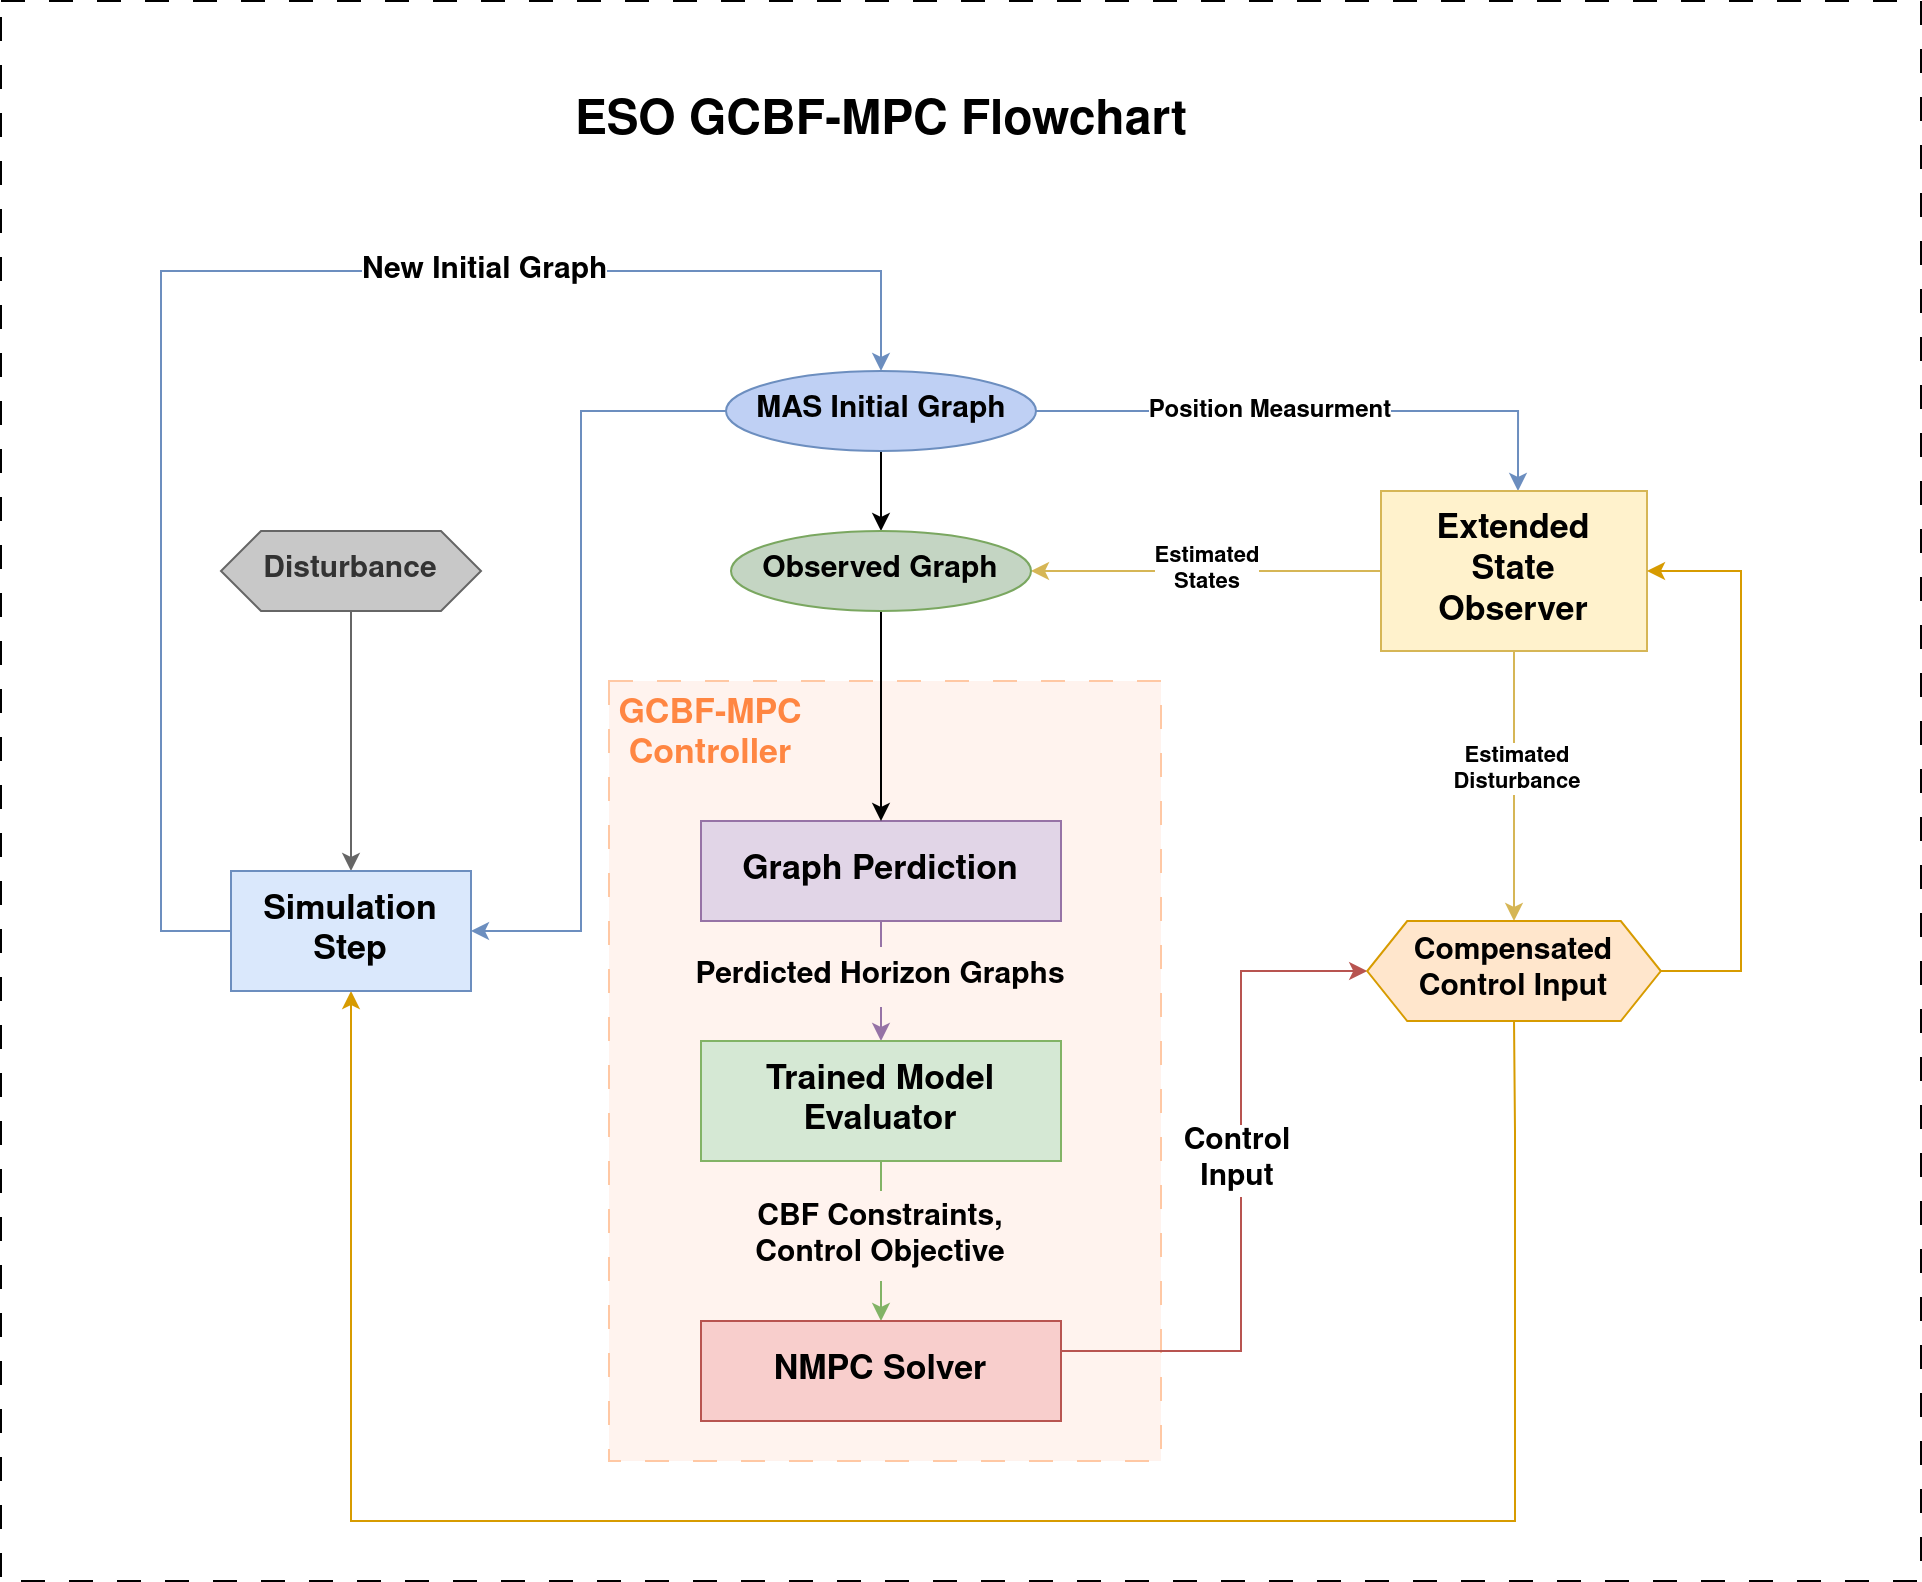

The diagram above was exported from draw.io. Its source (the exported page's mxGraphModel, read from the mxfile embedded in the PNG):
<mxGraphModel dx="1530" dy="2062" grid="1" gridSize="10" guides="1" tooltips="1" connect="1" arrows="1" fold="1" page="1" pageScale="1" pageWidth="827" pageHeight="1169" math="0" shadow="0">
  <root>
    <mxCell id="0" />
    <mxCell id="1" parent="0" />
    <mxCell id="ju69oclaREmw7UBtMI7R-94" parent="1" style="rounded=0;whiteSpace=wrap;html=1;dashed=1;dashPattern=12 12;strokeWidth=1;movable=1;resizable=1;rotatable=1;deletable=1;editable=1;locked=0;connectable=1;" value="" vertex="1">
      <mxGeometry height="790" width="960" x="80" y="-10" as="geometry" />
    </mxCell>
    <mxCell id="ju69oclaREmw7UBtMI7R-98" parent="1" style="rounded=0;whiteSpace=wrap;html=1;strokeColor=#FFC8A4;dashed=1;dashPattern=12 12;fillColor=#FFF3EE;" value="" vertex="1">
      <mxGeometry height="390" width="276" x="384" y="330" as="geometry" />
    </mxCell>
    <mxCell id="ju69oclaREmw7UBtMI7R-68" edge="1" parent="1" source="ju69oclaREmw7UBtMI7R-73" style="edgeStyle=orthogonalEdgeStyle;rounded=0;orthogonalLoop=1;jettySize=auto;html=1;exitX=1;exitY=0.5;exitDx=0;exitDy=0;entryX=0.5;entryY=0;entryDx=0;entryDy=0;fillColor=#dae8fc;strokeColor=#6c8ebf;">
      <mxGeometry relative="1" as="geometry">
        <mxPoint x="602" y="179.99999999999977" as="sourcePoint" />
        <mxPoint x="838.5" y="234.99999999999977" as="targetPoint" />
      </mxGeometry>
    </mxCell>
    <mxCell id="ju69oclaREmw7UBtMI7R-71" edge="1" parent="1" source="ju69oclaREmw7UBtMI7R-34" style="edgeStyle=orthogonalEdgeStyle;rounded=0;orthogonalLoop=1;jettySize=auto;html=1;exitX=0.5;exitY=1;exitDx=0;exitDy=0;fillColor=#fff2cc;strokeColor=#d6b656;entryX=0.5;entryY=0;entryDx=0;entryDy=0;" target="ju69oclaREmw7UBtMI7R-80">
      <mxGeometry relative="1" as="geometry">
        <mxPoint x="836.7647058823532" y="434.9999999999998" as="targetPoint" />
      </mxGeometry>
    </mxCell>
    <mxCell id="ju69oclaREmw7UBtMI7R-34" parent="1" style="rounded=0;whiteSpace=wrap;html=1;fillColor=#fff2cc;strokeColor=#d6b656;" value="&lt;font style=&quot;font-size: 17px;&quot;&gt;&lt;b&gt;Extended&lt;br&gt;State&lt;br&gt;Observer&lt;/b&gt;&lt;/font&gt;" vertex="1">
      <mxGeometry height="80" width="133" x="770" y="235" as="geometry" />
    </mxCell>
    <mxCell id="ju69oclaREmw7UBtMI7R-37" parent="1" style="text;whiteSpace=wrap;html=1;align=center;" value="&lt;div align=&quot;center&quot;&gt;&lt;b style=&quot;background-color: light-dark(#ffffff, var(--ge-dark-color, #121212));&quot;&gt;Position Measurment&lt;/b&gt;&lt;/div&gt;" vertex="1">
      <mxGeometry height="40" width="142" x="644" y="182" as="geometry" />
    </mxCell>
    <mxCell id="ju69oclaREmw7UBtMI7R-38" edge="1" parent="1" source="ju69oclaREmw7UBtMI7R-34" style="endArrow=classic;html=1;rounded=0;exitX=0;exitY=0.5;exitDx=0;exitDy=0;entryX=1;entryY=0.5;entryDx=0;entryDy=0;fillColor=#fff2cc;strokeColor=#d6b656;" target="ju69oclaREmw7UBtMI7R-74" value="">
      <mxGeometry height="50" relative="1" width="50" as="geometry">
        <mxPoint x="290" y="245" as="sourcePoint" />
        <mxPoint x="610" y="275" as="targetPoint" />
      </mxGeometry>
    </mxCell>
    <mxCell id="ju69oclaREmw7UBtMI7R-39" connectable="0" parent="ju69oclaREmw7UBtMI7R-38" style="edgeLabel;html=1;align=center;verticalAlign=middle;resizable=0;points=[];" value="&lt;div&gt;&lt;b&gt;Estimated&lt;/b&gt;&lt;/div&gt;&lt;div&gt;&lt;b&gt;States&lt;/b&gt;&lt;/div&gt;" vertex="1">
      <mxGeometry relative="1" x="0.1054" y="2" as="geometry">
        <mxPoint x="10" y="-3" as="offset" />
      </mxGeometry>
    </mxCell>
    <mxCell id="ju69oclaREmw7UBtMI7R-41" edge="1" parent="1" source="ju69oclaREmw7UBtMI7R-73" style="endArrow=classic;html=1;rounded=0;exitX=0.5;exitY=1;exitDx=0;exitDy=0;entryX=0.5;entryY=0;entryDx=0;entryDy=0;" target="ju69oclaREmw7UBtMI7R-74" value="">
      <mxGeometry height="50" relative="1" width="50" as="geometry">
        <mxPoint x="520" y="194.99999999999977" as="sourcePoint" />
        <mxPoint x="520" y="259.9999999999998" as="targetPoint" />
      </mxGeometry>
    </mxCell>
    <mxCell id="ju69oclaREmw7UBtMI7R-53" edge="1" parent="1" source="ju69oclaREmw7UBtMI7R-54" style="edgeStyle=orthogonalEdgeStyle;rounded=0;orthogonalLoop=1;jettySize=auto;html=1;fillColor=#e1d5e7;strokeColor=#9673a6;" target="ju69oclaREmw7UBtMI7R-56" value="">
      <mxGeometry relative="1" as="geometry" />
    </mxCell>
    <mxCell id="ju69oclaREmw7UBtMI7R-54" parent="1" style="rounded=0;whiteSpace=wrap;html=1;fillColor=#e1d5e7;strokeColor=#9673a6;" value="&lt;font style=&quot;font-size: 17px;&quot;&gt;&lt;b&gt;Graph Perdiction&lt;/b&gt;&lt;/font&gt;" vertex="1">
      <mxGeometry height="50" width="180" x="430" y="400" as="geometry" />
    </mxCell>
    <mxCell id="ju69oclaREmw7UBtMI7R-55" edge="1" parent="1" source="ju69oclaREmw7UBtMI7R-56" style="edgeStyle=orthogonalEdgeStyle;rounded=0;orthogonalLoop=1;jettySize=auto;html=1;exitX=0.5;exitY=1;exitDx=0;exitDy=0;fillColor=#d5e8d4;strokeColor=#82b366;entryX=0.5;entryY=0;entryDx=0;entryDy=0;" target="ju69oclaREmw7UBtMI7R-63">
      <mxGeometry relative="1" as="geometry">
        <mxPoint x="520" y="640" as="targetPoint" />
      </mxGeometry>
    </mxCell>
    <mxCell id="ju69oclaREmw7UBtMI7R-56" parent="1" style="rounded=0;whiteSpace=wrap;html=1;fillColor=#d5e8d4;strokeColor=#82b366;" value="&lt;font style=&quot;font-size: 17px;&quot;&gt;&lt;b style=&quot;&quot;&gt;Trained Model Evaluator&lt;/b&gt;&lt;/font&gt;" vertex="1">
      <mxGeometry height="60" width="180" x="430" y="510" as="geometry" />
    </mxCell>
    <mxCell id="ju69oclaREmw7UBtMI7R-58" edge="1" parent="1" source="ju69oclaREmw7UBtMI7R-74" style="edgeStyle=orthogonalEdgeStyle;rounded=0;orthogonalLoop=1;jettySize=auto;html=1;exitX=0.5;exitY=1;exitDx=0;exitDy=0;entryX=0.5;entryY=0;entryDx=0;entryDy=0;" target="ju69oclaREmw7UBtMI7R-54">
      <mxGeometry relative="1" as="geometry">
        <mxPoint x="520" y="290" as="sourcePoint" />
      </mxGeometry>
    </mxCell>
    <mxCell id="ju69oclaREmw7UBtMI7R-78" edge="1" parent="1" source="ju69oclaREmw7UBtMI7R-63" style="edgeStyle=orthogonalEdgeStyle;rounded=0;orthogonalLoop=1;jettySize=auto;html=1;exitX=1;exitY=0.5;exitDx=0;exitDy=0;fillColor=#f8cecc;strokeColor=#b85450;entryX=0;entryY=0.5;entryDx=0;entryDy=0;" target="ju69oclaREmw7UBtMI7R-80">
      <mxGeometry relative="1" as="geometry">
        <Array as="points">
          <mxPoint x="700" y="665" />
          <mxPoint x="700" y="475" />
        </Array>
        <mxPoint x="616.9" y="589.4999999999998" as="sourcePoint" />
        <mxPoint x="769.9999999999999" y="474.4999999999998" as="targetPoint" />
      </mxGeometry>
    </mxCell>
    <mxCell id="ju69oclaREmw7UBtMI7R-63" parent="1" style="rounded=0;whiteSpace=wrap;html=1;fillColor=#f8cecc;strokeColor=#b85450;" value="&lt;font style=&quot;font-size: 17px;&quot;&gt;&lt;b style=&quot;&quot;&gt;NMPC Solver&lt;/b&gt;&lt;/font&gt;" vertex="1">
      <mxGeometry height="50" width="180" x="430" y="650" as="geometry" />
    </mxCell>
    <mxCell id="ju69oclaREmw7UBtMI7R-72" connectable="0" parent="1" style="edgeLabel;html=1;align=center;verticalAlign=middle;resizable=0;points=[];" value="&lt;div&gt;&lt;b&gt;Estimated&lt;/b&gt;&lt;/div&gt;&lt;div&gt;&lt;b&gt;Disturbance&lt;/b&gt;&lt;/div&gt;" vertex="1">
      <mxGeometry x="860" y="374" as="geometry">
        <mxPoint x="-22" as="offset" />
      </mxGeometry>
    </mxCell>
    <mxCell id="ju69oclaREmw7UBtMI7R-73" parent="1" style="ellipse;whiteSpace=wrap;html=1;fillColor=#BFD0F4;strokeColor=#6c8ebf;" value="&lt;span style=&quot;font-size: 15px;&quot;&gt;&lt;b&gt;MAS Initial Graph&lt;/b&gt;&lt;/span&gt;" vertex="1">
      <mxGeometry height="40" width="155" x="442.5" y="175" as="geometry" />
    </mxCell>
    <mxCell id="ju69oclaREmw7UBtMI7R-74" parent="1" style="ellipse;whiteSpace=wrap;html=1;fillColor=#C4D5C3;strokeColor=#7AA760;" value="&lt;span style=&quot;font-size: 15px;&quot;&gt;&lt;b&gt;Observed Graph&lt;/b&gt;&lt;/span&gt;" vertex="1">
      <mxGeometry height="40" width="150" x="445" y="255" as="geometry" />
    </mxCell>
    <mxCell id="ju69oclaREmw7UBtMI7R-79" connectable="0" parent="1" style="edgeLabel;html=1;align=center;verticalAlign=middle;resizable=0;points=[];" value="&lt;div&gt;&lt;font style=&quot;font-size: 15px;&quot;&gt;&lt;b&gt;Control&lt;/b&gt;&lt;/font&gt;&lt;/div&gt;&lt;div&gt;&lt;font style=&quot;font-size: 15px;&quot;&gt;&lt;b&gt;Input&lt;/b&gt;&lt;/font&gt;&lt;/div&gt;" vertex="1">
      <mxGeometry x="698" y="570" as="geometry" />
    </mxCell>
    <mxCell id="ju69oclaREmw7UBtMI7R-109" edge="1" parent="1" source="ju69oclaREmw7UBtMI7R-80" style="edgeStyle=orthogonalEdgeStyle;rounded=0;orthogonalLoop=1;jettySize=auto;html=1;exitX=1;exitY=0.5;exitDx=0;exitDy=0;entryX=1;entryY=0.5;entryDx=0;entryDy=0;fillColor=#ffe6cc;strokeColor=#d79b00;" target="ju69oclaREmw7UBtMI7R-34">
      <mxGeometry relative="1" as="geometry">
        <Array as="points">
          <mxPoint x="950" y="475" />
          <mxPoint x="950" y="275" />
        </Array>
      </mxGeometry>
    </mxCell>
    <mxCell id="ju69oclaREmw7UBtMI7R-80" parent="1" style="shape=hexagon;perimeter=hexagonPerimeter2;whiteSpace=wrap;html=1;fixedSize=1;fillColor=#ffe6cc;strokeColor=#d79b00;" value="&lt;font style=&quot;font-size: 15px;&quot;&gt;&lt;b&gt;&lt;font&gt;Compensated&lt;br&gt;Control Input&lt;/font&gt;&lt;/b&gt;&lt;/font&gt;" vertex="1">
      <mxGeometry height="50" width="146.81" x="763.1" y="450" as="geometry" />
    </mxCell>
    <mxCell id="ju69oclaREmw7UBtMI7R-89" edge="1" parent="1" source="ju69oclaREmw7UBtMI7R-82" style="edgeStyle=orthogonalEdgeStyle;rounded=0;orthogonalLoop=1;jettySize=auto;html=1;entryX=0.5;entryY=0;entryDx=0;entryDy=0;fillColor=#f5f5f5;strokeColor=#666666;" target="ju69oclaREmw7UBtMI7R-84">
      <mxGeometry relative="1" as="geometry" />
    </mxCell>
    <mxCell id="ju69oclaREmw7UBtMI7R-82" parent="1" style="shape=hexagon;perimeter=hexagonPerimeter2;whiteSpace=wrap;html=1;fixedSize=1;fillColor=#C8C8C8;strokeColor=#666666;fontColor=#333333;" value="&lt;font style=&quot;font-size: 15px;&quot;&gt;&lt;b&gt;Disturbance&lt;/b&gt;&lt;/font&gt;" vertex="1">
      <mxGeometry height="40" width="130" x="190" y="255" as="geometry" />
    </mxCell>
    <mxCell id="ju69oclaREmw7UBtMI7R-83" edge="1" parent="1" source="ju69oclaREmw7UBtMI7R-80" style="endArrow=classic;html=1;rounded=0;exitX=0.5;exitY=1;exitDx=0;exitDy=0;entryX=0.5;entryY=1;entryDx=0;entryDy=0;fillColor=#ffe6cc;strokeColor=#d79b00;" target="ju69oclaREmw7UBtMI7R-84" value="">
      <mxGeometry height="50" relative="1" width="50" as="geometry">
        <Array as="points">
          <mxPoint x="837" y="555" />
          <mxPoint x="837" y="750" />
          <mxPoint x="255" y="750" />
        </Array>
        <mxPoint x="909.9099999999999" y="434.9999999999998" as="sourcePoint" />
        <mxPoint x="291" y="409.9999999999998" as="targetPoint" />
      </mxGeometry>
    </mxCell>
    <mxCell id="ju69oclaREmw7UBtMI7R-90" edge="1" parent="1" source="ju69oclaREmw7UBtMI7R-84" style="edgeStyle=orthogonalEdgeStyle;rounded=0;orthogonalLoop=1;jettySize=auto;html=1;exitX=0;exitY=0.5;exitDx=0;exitDy=0;entryX=0.5;entryY=0;entryDx=0;entryDy=0;fillColor=#dae8fc;strokeColor=#6c8ebf;" target="ju69oclaREmw7UBtMI7R-73">
      <mxGeometry relative="1" as="geometry">
        <Array as="points">
          <mxPoint x="160" y="455" />
          <mxPoint x="160" y="125" />
          <mxPoint x="520" y="125" />
        </Array>
      </mxGeometry>
    </mxCell>
    <mxCell id="ju69oclaREmw7UBtMI7R-84" parent="1" style="rounded=0;whiteSpace=wrap;html=1;fillColor=#dae8fc;strokeColor=#6c8ebf;" value="&lt;div&gt;&lt;font style=&quot;font-size: 17px;&quot;&gt;&lt;b&gt;Simulation&lt;/b&gt;&lt;/font&gt;&lt;/div&gt;&lt;div&gt;&lt;font style=&quot;font-size: 17px;&quot;&gt;&lt;b&gt;Step&lt;/b&gt;&lt;/font&gt;&lt;/div&gt;" vertex="1">
      <mxGeometry height="60" width="120" x="195" y="425" as="geometry" />
    </mxCell>
    <mxCell id="ju69oclaREmw7UBtMI7R-91" parent="1" style="text;whiteSpace=wrap;html=1;" value="&lt;div&gt;&lt;font style=&quot;font-size: 15px; background-color: light-dark(#ffffff, var(--ge-dark-color, #121212));&quot;&gt;&lt;b&gt;New Initial Graph&lt;/b&gt;&lt;/font&gt;&lt;/div&gt;" vertex="1">
      <mxGeometry height="30" width="140" x="259" y="110" as="geometry" />
    </mxCell>
    <mxCell id="ju69oclaREmw7UBtMI7R-96" parent="1" style="text;whiteSpace=wrap;html=1;align=center;" value="&lt;div align=&quot;center&quot;&gt;&lt;font style=&quot;font-size: 24px;&quot;&gt;&lt;b&gt;&lt;font&gt;ESO GCBF-MPC Flowchart&lt;/font&gt;&lt;/b&gt;&lt;/font&gt;&lt;/div&gt;" vertex="1">
      <mxGeometry height="30" width="325" x="357.5" y="30" as="geometry" />
    </mxCell>
    <mxCell id="ju69oclaREmw7UBtMI7R-97" edge="1" parent="1" source="ju69oclaREmw7UBtMI7R-73" style="endArrow=classic;html=1;rounded=0;entryX=1;entryY=0.5;entryDx=0;entryDy=0;exitX=0;exitY=0.5;exitDx=0;exitDy=0;fillColor=#dae8fc;strokeColor=#6c8ebf;" target="ju69oclaREmw7UBtMI7R-84" value="">
      <mxGeometry height="50" relative="1" width="50" as="geometry">
        <Array as="points">
          <mxPoint x="370" y="195" />
          <mxPoint x="370" y="455" />
        </Array>
        <mxPoint x="430" y="190" as="sourcePoint" />
        <mxPoint x="341.5000000000002" y="450" as="targetPoint" />
      </mxGeometry>
    </mxCell>
    <mxCell id="ju69oclaREmw7UBtMI7R-99" parent="1" style="rounded=0;whiteSpace=wrap;html=1;strokeColor=none;fillColor=light-dark(#fff3ee, #ededed);" value="&lt;span style=&quot;font-size: 15px;&quot;&gt;&lt;b&gt;Perdicted Horizon Graphs&lt;/b&gt;&lt;/span&gt;" vertex="1">
      <mxGeometry height="30" width="200" x="420" y="463" as="geometry" />
    </mxCell>
    <mxCell id="ju69oclaREmw7UBtMI7R-100" parent="1" style="rounded=0;whiteSpace=wrap;html=1;strokeColor=none;fillColor=light-dark(#fff3ee, #ededed);" value="&lt;div&gt;&lt;span style=&quot;font-size: 15px;&quot;&gt;&lt;b&gt;CBF Constraints,&lt;/b&gt;&lt;/span&gt;&lt;/div&gt;&lt;div&gt;&lt;span style=&quot;font-size: 15px;&quot;&gt;&lt;b&gt;Control Objective&lt;/b&gt;&lt;/span&gt;&lt;/div&gt;" vertex="1">
      <mxGeometry height="45" width="200" x="420" y="585" as="geometry" />
    </mxCell>
    <mxCell id="ju69oclaREmw7UBtMI7R-103" parent="1" style="rounded=0;whiteSpace=wrap;html=1;strokeColor=none;fillColor=none;" value="&lt;b style=&quot;color: light-dark(rgb(255, 134, 66), rgb(237, 237, 237));&quot;&gt;&lt;font style=&quot;font-size: 17px;&quot;&gt;GCBF-MPC Controller&lt;/font&gt;&lt;/b&gt;" vertex="1">
      <mxGeometry height="50" width="110" x="380" y="332" as="geometry" />
    </mxCell>
  </root>
</mxGraphModel>